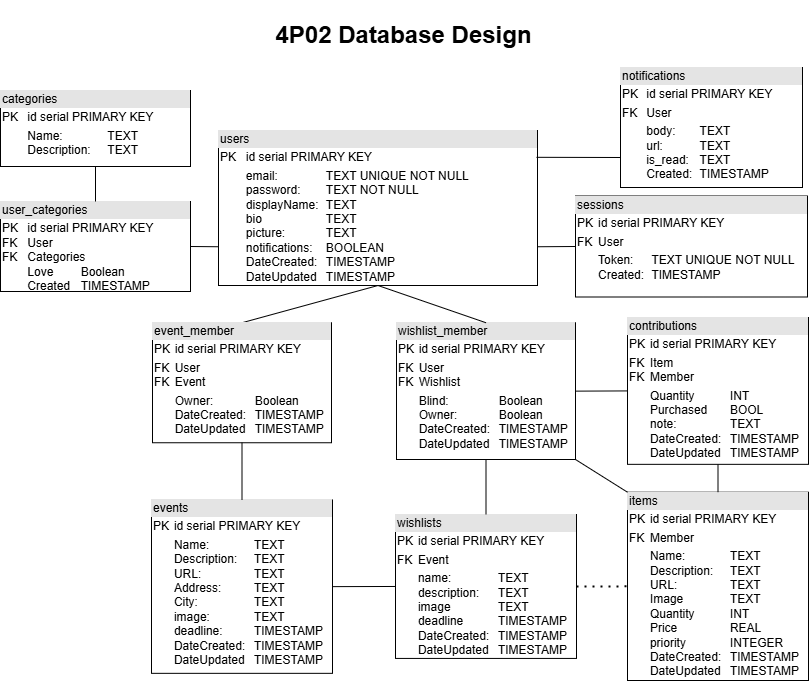

The diagram above was exported from draw.io. Its source (the exported page's mxGraphModel, read from the mxfile embedded in the PNG):
<mxGraphModel dx="1017" dy="1053" grid="1" gridSize="10" guides="1" tooltips="1" connect="1" arrows="1" fold="1" page="1" pageScale="1" pageWidth="827" pageHeight="1169" math="0" shadow="0">
  <root>
    <mxCell id="0" />
    <mxCell id="1" parent="0" />
    <mxCell id="YkZeL2ZCBzIvdvD2JWEx-32" value="&lt;div style=&quot;box-sizing: border-box; width: 100%; background: rgb(228, 228, 228); padding: 2px;&quot;&gt;users&lt;/div&gt;&lt;table style=&quot;width:100%;font-size:1em;&quot; cellpadding=&quot;2&quot; cellspacing=&quot;0&quot;&gt;&lt;tbody&gt;&lt;tr&gt;&lt;td&gt;PK&lt;/td&gt;&lt;td&gt;id serial PRIMARY KEY&lt;/td&gt;&lt;/tr&gt;&lt;tr&gt;&lt;td&gt;&lt;br&gt;&lt;/td&gt;&lt;td&gt;email:&amp;nbsp;&lt;span style=&quot;white-space: pre;&quot;&gt;&#09;&lt;/span&gt;&lt;span style=&quot;white-space: pre;&quot;&gt;&#09;&lt;/span&gt;TEXT UNIQUE NOT NULL&lt;br&gt;password:&lt;span style=&quot;white-space: pre;&quot;&gt;&#09;&lt;/span&gt;TEXT&amp;nbsp;NOT NULL&lt;br&gt;displayName:&lt;span style=&quot;white-space: pre;&quot;&gt;&#09;&lt;/span&gt;TEXT&lt;br&gt;bio&lt;span style=&quot;white-space: pre;&quot;&gt;&#09;&lt;/span&gt;&lt;span style=&quot;white-space: pre;&quot;&gt;&#09;&lt;/span&gt;&lt;span style=&quot;white-space: pre;&quot;&gt;&#09;&lt;/span&gt;TEXT&lt;br&gt;picture:&lt;span style=&quot;white-space: pre;&quot;&gt;&#09;&lt;/span&gt;&lt;span style=&quot;white-space: pre;&quot;&gt;&#09;&lt;/span&gt;TEXT&lt;br&gt;notifications:&lt;span style=&quot;white-space: pre;&quot;&gt;&#09;&lt;/span&gt;BOOLEAN&lt;br&gt;DateCreated:&lt;span style=&quot;white-space: pre;&quot;&gt;&#09;&lt;/span&gt;TIMESTAMP&lt;br&gt;DateUpdated&lt;span style=&quot;white-space: pre;&quot;&gt;&#09;&lt;/span&gt;TIMESTAMP&lt;/td&gt;&lt;/tr&gt;&lt;/tbody&gt;&lt;/table&gt;" style="verticalAlign=top;align=left;overflow=fill;html=1;whiteSpace=wrap;" parent="1" vertex="1">
      <mxGeometry x="228" y="130" width="319" height="155" as="geometry" />
    </mxCell>
    <mxCell id="YkZeL2ZCBzIvdvD2JWEx-33" value="&lt;div style=&quot;box-sizing: border-box; width: 100%; background: rgb(228, 228, 228); padding: 2px;&quot;&gt;items&lt;/div&gt;&lt;table style=&quot;width:100%;font-size:1em;&quot; cellpadding=&quot;2&quot; cellspacing=&quot;0&quot;&gt;&lt;tbody&gt;&lt;tr&gt;&lt;td&gt;PK&lt;/td&gt;&lt;td&gt;id serial PRIMARY KEY&lt;br&gt;&lt;/td&gt;&lt;/tr&gt;&lt;tr&gt;&lt;td&gt;FK&lt;/td&gt;&lt;td&gt;Member&lt;br&gt;&lt;/td&gt;&lt;/tr&gt;&lt;tr&gt;&lt;td&gt;&lt;br&gt;&lt;/td&gt;&lt;td&gt;Name:&lt;span style=&quot;white-space: pre;&quot;&gt;&#09;&lt;span style=&quot;white-space: pre;&quot;&gt;&#09;&lt;/span&gt;&lt;/span&gt;TEXT&lt;br&gt;Description:&lt;span style=&quot;white-space: pre;&quot;&gt;&#09;&lt;/span&gt;TEXT&lt;br&gt;URL:&lt;span style=&quot;white-space: pre;&quot;&gt;&#09;&lt;span style=&quot;white-space: pre;&quot;&gt;&#09;&lt;/span&gt;&lt;/span&gt;TEXT&lt;br&gt;Image&lt;span style=&quot;white-space: pre;&quot;&gt;&#09;&lt;/span&gt;&lt;span style=&quot;white-space: pre;&quot;&gt;&#09;&lt;/span&gt;TEXT&lt;br&gt;Quantity&lt;span style=&quot;white-space: pre;&quot;&gt;&#09;&lt;/span&gt;&lt;span style=&quot;white-space: pre;&quot;&gt;&#09;&lt;/span&gt;INT&lt;br&gt;Price&lt;span style=&quot;white-space: pre;&quot;&gt;&#09;&lt;/span&gt;&lt;span style=&quot;white-space: pre;&quot;&gt;&#09;&lt;/span&gt;REAL&lt;br&gt;priority&lt;span style=&quot;white-space: pre;&quot;&gt;&#09;&lt;/span&gt;&lt;span style=&quot;white-space: pre;&quot;&gt;&#09;&lt;/span&gt;INTEGER&lt;br&gt;DateCreated:&lt;span style=&quot;white-space: pre;&quot;&gt;&#09;&lt;/span&gt;TIMESTAMP&lt;br&gt;DateUpdated&lt;span style=&quot;white-space: pre;&quot;&gt;&#09;&lt;/span&gt;TIMESTAMP&lt;/td&gt;&lt;/tr&gt;&lt;/tbody&gt;&lt;/table&gt;" style="verticalAlign=top;align=left;overflow=fill;html=1;whiteSpace=wrap;" parent="1" vertex="1">
      <mxGeometry x="637" y="491.71" width="181" height="188.29" as="geometry" />
    </mxCell>
    <mxCell id="YkZeL2ZCBzIvdvD2JWEx-46" value="&lt;div style=&quot;box-sizing: border-box; width: 100%; background: rgb(228, 228, 228); padding: 2px;&quot;&gt;categories&lt;/div&gt;&lt;table style=&quot;width:100%;font-size:1em;&quot; cellpadding=&quot;2&quot; cellspacing=&quot;0&quot;&gt;&lt;tbody&gt;&lt;tr&gt;&lt;td&gt;PK&lt;br&gt;&lt;/td&gt;&lt;td&gt;id serial PRIMARY KEY&lt;br&gt;&lt;/td&gt;&lt;/tr&gt;&lt;tr&gt;&lt;td&gt;&lt;br&gt;&lt;/td&gt;&lt;td&gt;Name:&lt;span style=&quot;white-space: pre;&quot;&gt;&#09;&lt;span style=&quot;white-space: pre;&quot;&gt;&#09;&lt;/span&gt;&lt;/span&gt;TEXT&lt;br&gt;Description:&lt;span style=&quot;white-space: pre;&quot;&gt;&#09;&lt;/span&gt;TEXT&lt;br&gt;&lt;/td&gt;&lt;/tr&gt;&lt;tr&gt;&lt;td&gt;&lt;/td&gt;&lt;td&gt;&lt;br&gt;&lt;/td&gt;&lt;/tr&gt;&lt;/tbody&gt;&lt;/table&gt;" style="verticalAlign=top;align=left;overflow=fill;html=1;whiteSpace=wrap;" parent="1" vertex="1">
      <mxGeometry x="10" y="90" width="190" height="76" as="geometry" />
    </mxCell>
    <mxCell id="YkZeL2ZCBzIvdvD2JWEx-48" value="&lt;div style=&quot;box-sizing: border-box; width: 100%; background: rgb(228, 228, 228); padding: 2px;&quot;&gt;user_categories&lt;/div&gt;&lt;table style=&quot;width:100%;font-size:1em;&quot; cellpadding=&quot;2&quot; cellspacing=&quot;0&quot;&gt;&lt;tbody&gt;&lt;tr&gt;&lt;td&gt;PK&lt;br&gt;FK&lt;br&gt;FK&lt;br&gt;&lt;br&gt;&lt;br&gt;&lt;/td&gt;&lt;td&gt;id serial PRIMARY KEY&lt;br&gt;User&lt;br&gt;Categories&lt;br&gt;Love&lt;span style=&quot;white-space: pre;&quot;&gt;&#09;&lt;/span&gt;Boolean&lt;br&gt;Created&amp;nbsp;&lt;span style=&quot;white-space: pre;&quot;&gt;&#09;&lt;/span&gt;TIMESTAMP&lt;/td&gt;&lt;/tr&gt;&lt;tr&gt;&lt;td&gt;&lt;/td&gt;&lt;td&gt;&lt;br&gt;&lt;/td&gt;&lt;/tr&gt;&lt;/tbody&gt;&lt;/table&gt;" style="verticalAlign=top;align=left;overflow=fill;html=1;whiteSpace=wrap;" parent="1" vertex="1">
      <mxGeometry x="10" y="201" width="190" height="90" as="geometry" />
    </mxCell>
    <mxCell id="YkZeL2ZCBzIvdvD2JWEx-51" value="" style="endArrow=none;html=1;rounded=0;exitX=0;exitY=0.75;exitDx=0;exitDy=0;entryX=1;entryY=0.5;entryDx=0;entryDy=0;" parent="1" source="YkZeL2ZCBzIvdvD2JWEx-32" target="YkZeL2ZCBzIvdvD2JWEx-48" edge="1">
      <mxGeometry width="50" height="50" relative="1" as="geometry">
        <mxPoint x="759" y="618" as="sourcePoint" />
        <mxPoint x="559" y="838" as="targetPoint" />
      </mxGeometry>
    </mxCell>
    <mxCell id="YkZeL2ZCBzIvdvD2JWEx-52" value="" style="endArrow=none;html=1;rounded=0;entryX=0.5;entryY=1;entryDx=0;entryDy=0;exitX=0.5;exitY=0;exitDx=0;exitDy=0;" parent="1" source="YkZeL2ZCBzIvdvD2JWEx-48" target="YkZeL2ZCBzIvdvD2JWEx-46" edge="1">
      <mxGeometry width="50" height="50" relative="1" as="geometry">
        <mxPoint x="330" y="-14" as="sourcePoint" />
        <mxPoint x="380" y="-64" as="targetPoint" />
      </mxGeometry>
    </mxCell>
    <mxCell id="74I1PrQQdolkyrSYqhV1-5" value="&lt;div style=&quot;box-sizing: border-box; width: 100%; background: rgb(228, 228, 228); padding: 2px;&quot;&gt;sessions&lt;/div&gt;&lt;table style=&quot;width:100%;font-size:1em;&quot; cellpadding=&quot;2&quot; cellspacing=&quot;0&quot;&gt;&lt;tbody&gt;&lt;tr&gt;&lt;td&gt;PK&lt;/td&gt;&lt;td&gt;id serial PRIMARY KEY&lt;br&gt;&lt;/td&gt;&lt;/tr&gt;&lt;tr&gt;&lt;td&gt;FK&lt;br&gt;&lt;/td&gt;&lt;td&gt;User&lt;/td&gt;&lt;/tr&gt;&lt;tr&gt;&lt;td&gt;&lt;/td&gt;&lt;td&gt;Token:&lt;span style=&quot;white-space: pre;&quot;&gt;&lt;span style=&quot;white-space: pre;&quot;&gt;&#09;&lt;/span&gt;&lt;/span&gt;TEXT UNIQUE NOT NULL&lt;br&gt;Created:&amp;nbsp;&lt;span style=&quot;white-space: pre;&quot;&gt;&#09;&lt;/span&gt;TIMESTAMP&lt;/td&gt;&lt;/tr&gt;&lt;/tbody&gt;&lt;/table&gt;" style="verticalAlign=top;align=left;overflow=fill;html=1;whiteSpace=wrap;" parent="1" vertex="1">
      <mxGeometry x="585" y="195.5" width="232" height="101" as="geometry" />
    </mxCell>
    <mxCell id="74I1PrQQdolkyrSYqhV1-6" value="" style="endArrow=none;html=1;rounded=0;exitX=0;exitY=0.5;exitDx=0;exitDy=0;entryX=1;entryY=0.75;entryDx=0;entryDy=0;" parent="1" source="74I1PrQQdolkyrSYqhV1-5" target="YkZeL2ZCBzIvdvD2JWEx-32" edge="1">
      <mxGeometry width="50" height="50" relative="1" as="geometry">
        <mxPoint x="470" y="373" as="sourcePoint" />
        <mxPoint x="520" y="323" as="targetPoint" />
      </mxGeometry>
    </mxCell>
    <mxCell id="RcqJE7raZ5ugtFAX7M00-1" value="&lt;div style=&quot;box-sizing: border-box; width: 100%; background: rgb(228, 228, 228); padding: 2px;&quot;&gt;&lt;span style=&quot;color: light-dark(rgb(0, 0, 0), rgb(255, 255, 255));&quot;&gt;wishlist_m&lt;/span&gt;ember&lt;/div&gt;&lt;table style=&quot;width:100%;font-size:1em;&quot; cellpadding=&quot;2&quot; cellspacing=&quot;0&quot;&gt;&lt;tbody&gt;&lt;tr&gt;&lt;td&gt;PK&lt;/td&gt;&lt;td&gt;id serial PRIMARY KEY&lt;/td&gt;&lt;/tr&gt;&lt;tr&gt;&lt;td&gt;FK&lt;br&gt;FK&lt;/td&gt;&lt;td&gt;User&lt;br&gt;Wishlist&lt;br&gt;&lt;/td&gt;&lt;/tr&gt;&lt;tr&gt;&lt;td&gt;&lt;br&gt;&lt;/td&gt;&lt;td&gt;Blind: &lt;span style=&quot;white-space: pre;&quot;&gt;&#09;&lt;span style=&quot;white-space: pre;&quot;&gt;&#09;&lt;/span&gt;&lt;/span&gt;Boolean&lt;br&gt;Owner:&lt;span style=&quot;white-space: pre;&quot;&gt;&#09;&lt;/span&gt;&lt;span style=&quot;white-space: pre;&quot;&gt;&#09;&lt;/span&gt;Boolean&lt;br&gt;DateCreated:&lt;span style=&quot;white-space: pre;&quot;&gt;&#09;&lt;/span&gt;TIMESTAMP&lt;br&gt;DateUpdated&lt;span style=&quot;white-space: pre;&quot;&gt;&#09;&lt;/span&gt;TIMESTAMP&lt;/td&gt;&lt;/tr&gt;&lt;/tbody&gt;&lt;/table&gt;" style="verticalAlign=top;align=left;overflow=fill;html=1;whiteSpace=wrap;" parent="1" vertex="1">
      <mxGeometry x="406" y="322.25" width="179" height="136.75" as="geometry" />
    </mxCell>
    <mxCell id="RcqJE7raZ5ugtFAX7M00-5" value="" style="endArrow=none;html=1;rounded=0;entryX=0.5;entryY=0;entryDx=0;entryDy=0;exitX=0.5;exitY=1;exitDx=0;exitDy=0;" parent="1" source="YkZeL2ZCBzIvdvD2JWEx-32" target="RcqJE7raZ5ugtFAX7M00-1" edge="1">
      <mxGeometry width="50" height="50" relative="1" as="geometry">
        <mxPoint x="367.5" y="798" as="sourcePoint" />
        <mxPoint x="215" y="714" as="targetPoint" />
      </mxGeometry>
    </mxCell>
    <mxCell id="RcqJE7raZ5ugtFAX7M00-7" value="&lt;div style=&quot;box-sizing: border-box; width: 100%; background: rgb(228, 228, 228); padding: 2px;&quot;&gt;events&lt;/div&gt;&lt;table style=&quot;width:100%;font-size:1em;&quot; cellpadding=&quot;2&quot; cellspacing=&quot;0&quot;&gt;&lt;tbody&gt;&lt;tr&gt;&lt;td&gt;PK&lt;/td&gt;&lt;td&gt;id serial PRIMARY KEY&lt;br&gt;&lt;/td&gt;&lt;/tr&gt;&lt;tr&gt;&lt;td&gt;&lt;br&gt;&lt;/td&gt;&lt;td&gt;Name:&lt;span style=&quot;white-space: pre;&quot;&gt;&#09;&lt;span style=&quot;white-space: pre;&quot;&gt;&#09;&lt;/span&gt;&lt;/span&gt;TEXT&lt;br&gt;Description:&lt;span style=&quot;white-space: pre;&quot;&gt;&#09;&lt;/span&gt;TEXT&lt;br&gt;URL:&lt;span style=&quot;white-space: pre;&quot;&gt;&#09;&lt;span style=&quot;white-space: pre;&quot;&gt;&#09;&lt;/span&gt;&lt;/span&gt;TEXT&lt;br&gt;Address:&amp;nbsp;&lt;span style=&quot;white-space: pre;&quot;&gt;&#09;&lt;span style=&quot;white-space: pre;&quot;&gt;&#09;&lt;/span&gt;&lt;/span&gt;TEXT&lt;br&gt;City:&amp;nbsp;&lt;span style=&quot;white-space: pre;&quot;&gt;&#09;&lt;span style=&quot;white-space: pre;&quot;&gt;&#09;&lt;/span&gt;&lt;/span&gt;TEXT&lt;br&gt;image:&amp;nbsp;&lt;span style=&quot;white-space: pre;&quot;&gt;&#09;&lt;/span&gt;&lt;span style=&quot;white-space: pre;&quot;&gt;&#09;&lt;/span&gt;TEXT&lt;br&gt;deadline:&lt;span style=&quot;white-space: pre;&quot;&gt;&#09;&lt;/span&gt;&lt;span style=&quot;white-space: pre;&quot;&gt;&#09;&lt;/span&gt;TIMESTAMP&lt;br&gt;DateCreated:&lt;span style=&quot;white-space: pre;&quot;&gt;&#09;&lt;/span&gt;TIMESTAMP&lt;br&gt;DateUpdated&lt;span style=&quot;white-space: pre;&quot;&gt;&#09;&lt;/span&gt;TIMESTAMP&lt;/td&gt;&lt;/tr&gt;&lt;tr&gt;&lt;td&gt;&lt;br&gt;&lt;/td&gt;&lt;td&gt;&lt;br&gt;&lt;/td&gt;&lt;/tr&gt;&lt;/tbody&gt;&lt;/table&gt;" style="verticalAlign=top;align=left;overflow=fill;html=1;whiteSpace=wrap;" parent="1" vertex="1">
      <mxGeometry x="161" y="499.42999999999995" width="181" height="173.41" as="geometry" />
    </mxCell>
    <mxCell id="RcqJE7raZ5ugtFAX7M00-8" value="&lt;h1&gt;4P02 Database Design&lt;/h1&gt;" style="text;html=1;align=center;verticalAlign=middle;resizable=0;points=[];autosize=1;strokeColor=none;fillColor=none;shadow=0;" parent="1" vertex="1">
      <mxGeometry x="273" width="280" height="70" as="geometry" />
    </mxCell>
    <mxCell id="RcqJE7raZ5ugtFAX7M00-9" value="&lt;div style=&quot;box-sizing: border-box; width: 100%; background: rgb(228, 228, 228); padding: 2px;&quot;&gt;contributions&lt;/div&gt;&lt;table style=&quot;width:100%;font-size:1em;&quot; cellpadding=&quot;2&quot; cellspacing=&quot;0&quot;&gt;&lt;tbody&gt;&lt;tr&gt;&lt;td&gt;PK&lt;/td&gt;&lt;td&gt;id serial PRIMARY KEY&lt;br&gt;&lt;/td&gt;&lt;/tr&gt;&lt;tr&gt;&lt;td&gt;FK&lt;br&gt;FK&lt;/td&gt;&lt;td&gt;Item&lt;br&gt;Member&lt;/td&gt;&lt;/tr&gt;&lt;tr&gt;&lt;td&gt;&lt;br&gt;&lt;/td&gt;&lt;td&gt;Quantity&lt;span style=&quot;white-space: pre;&quot;&gt;&#09;&lt;/span&gt;&lt;span style=&quot;white-space: pre;&quot;&gt;&#09;&lt;/span&gt;INT&lt;br&gt;Purchased&lt;span style=&quot;white-space: pre;&quot;&gt;&#09;&lt;/span&gt;BOOL&lt;br&gt;note:&lt;span style=&quot;white-space: pre;&quot;&gt;&#09;&lt;/span&gt;&lt;span style=&quot;white-space: pre;&quot;&gt;&#09;&lt;/span&gt;TEXT&lt;br&gt;DateCreated:&lt;span style=&quot;white-space: pre;&quot;&gt;&#09;&lt;/span&gt;TIMESTAMP&lt;br&gt;DateUpdated&lt;span style=&quot;white-space: pre;&quot;&gt;&#09;&lt;/span&gt;TIMESTAMP&lt;/td&gt;&lt;/tr&gt;&lt;/tbody&gt;&lt;/table&gt;" style="verticalAlign=top;align=left;overflow=fill;html=1;whiteSpace=wrap;" parent="1" vertex="1">
      <mxGeometry x="637" y="317" width="181" height="146.84" as="geometry" />
    </mxCell>
    <mxCell id="RcqJE7raZ5ugtFAX7M00-11" value="&lt;div style=&quot;box-sizing: border-box; width: 100%; background: rgb(228, 228, 228); padding: 2px;&quot;&gt;wishlists&lt;/div&gt;&lt;table style=&quot;width:100%;font-size:1em;&quot; cellpadding=&quot;2&quot; cellspacing=&quot;0&quot;&gt;&lt;tbody&gt;&lt;tr&gt;&lt;td&gt;PK&lt;/td&gt;&lt;td&gt;id serial PRIMARY KEY&lt;br&gt;&lt;/td&gt;&lt;/tr&gt;&lt;tr&gt;&lt;td&gt;FK&lt;br&gt;&lt;/td&gt;&lt;td&gt;Event&lt;br&gt;&lt;/td&gt;&lt;/tr&gt;&lt;tr&gt;&lt;td&gt;&lt;br&gt;&lt;/td&gt;&lt;td&gt;name:&lt;span style=&quot;white-space: pre;&quot;&gt;&#09;&lt;span style=&quot;white-space: pre;&quot;&gt;&#09;&lt;/span&gt;&lt;/span&gt;TEXT&lt;br&gt;description:&lt;span style=&quot;white-space: pre;&quot;&gt;&#09;&lt;/span&gt;TEXT&lt;br&gt;image &lt;span style=&quot;white-space: pre;&quot;&gt;&#09;&lt;/span&gt;&lt;span style=&quot;white-space: pre;&quot;&gt;&#09;&lt;/span&gt;TEXT&lt;br&gt;deadline&lt;span style=&quot;white-space: pre;&quot;&gt;&#09;&lt;/span&gt;&lt;span style=&quot;white-space: pre;&quot;&gt;&#09;&lt;/span&gt;TIMESTAMP&lt;br&gt;DateCreated:&lt;span style=&quot;white-space: pre;&quot;&gt;&#09;&lt;/span&gt;TIMESTAMP&lt;br&gt;DateUpdated&lt;span style=&quot;white-space: pre;&quot;&gt;&#09;&lt;/span&gt;TIMESTAMP&lt;br&gt;&lt;br&gt;&lt;/td&gt;&lt;/tr&gt;&lt;/tbody&gt;&lt;/table&gt;" style="verticalAlign=top;align=left;overflow=fill;html=1;whiteSpace=wrap;" parent="1" vertex="1">
      <mxGeometry x="405" y="514" width="181" height="143.93" as="geometry" />
    </mxCell>
    <mxCell id="RcqJE7raZ5ugtFAX7M00-13" value="" style="endArrow=none;html=1;rounded=0;entryX=0.5;entryY=1;entryDx=0;entryDy=0;exitX=0.5;exitY=0;exitDx=0;exitDy=0;" parent="1" source="YkZeL2ZCBzIvdvD2JWEx-33" target="RcqJE7raZ5ugtFAX7M00-9" edge="1">
      <mxGeometry width="50" height="50" relative="1" as="geometry">
        <mxPoint x="747" y="454.75" as="sourcePoint" />
        <mxPoint x="508" y="559.5" as="targetPoint" />
      </mxGeometry>
    </mxCell>
    <mxCell id="RcqJE7raZ5ugtFAX7M00-14" value="" style="endArrow=none;html=1;rounded=0;entryX=1;entryY=0.5;entryDx=0;entryDy=0;exitX=0;exitY=0.5;exitDx=0;exitDy=0;" parent="1" source="RcqJE7raZ5ugtFAX7M00-11" target="RcqJE7raZ5ugtFAX7M00-7" edge="1">
      <mxGeometry width="50" height="50" relative="1" as="geometry">
        <mxPoint x="713" y="544.25" as="sourcePoint" />
        <mxPoint x="440.75" y="679" as="targetPoint" />
      </mxGeometry>
    </mxCell>
    <mxCell id="RcqJE7raZ5ugtFAX7M00-15" value="" style="endArrow=none;html=1;rounded=0;entryX=1;entryY=0.5;entryDx=0;entryDy=0;exitX=0;exitY=0.5;exitDx=0;exitDy=0;" parent="1" source="RcqJE7raZ5ugtFAX7M00-9" target="RcqJE7raZ5ugtFAX7M00-1" edge="1">
      <mxGeometry width="50" height="50" relative="1" as="geometry">
        <mxPoint x="711" y="541.5" as="sourcePoint" />
        <mxPoint x="612" y="541.5" as="targetPoint" />
      </mxGeometry>
    </mxCell>
    <mxCell id="RcqJE7raZ5ugtFAX7M00-16" value="" style="endArrow=none;html=1;rounded=0;entryX=0.5;entryY=1;entryDx=0;entryDy=0;exitX=0.5;exitY=0;exitDx=0;exitDy=0;" parent="1" source="RcqJE7raZ5ugtFAX7M00-11" target="RcqJE7raZ5ugtFAX7M00-1" edge="1">
      <mxGeometry width="50" height="50" relative="1" as="geometry">
        <mxPoint x="711" y="562" as="sourcePoint" />
        <mxPoint x="592" y="562" as="targetPoint" />
      </mxGeometry>
    </mxCell>
    <mxCell id="RcqJE7raZ5ugtFAX7M00-17" value="" style="endArrow=none;html=1;rounded=0;entryX=1;entryY=1;entryDx=0;entryDy=0;exitX=0;exitY=0;exitDx=0;exitDy=0;" parent="1" source="YkZeL2ZCBzIvdvD2JWEx-33" target="RcqJE7raZ5ugtFAX7M00-1" edge="1">
      <mxGeometry width="50" height="50" relative="1" as="geometry">
        <mxPoint x="711" y="393" as="sourcePoint" />
        <mxPoint x="580" y="394" as="targetPoint" />
      </mxGeometry>
    </mxCell>
    <mxCell id="RcqJE7raZ5ugtFAX7M00-18" value="" style="endArrow=none;html=1;rounded=0;entryX=0.5;entryY=0;entryDx=0;entryDy=0;exitX=0.5;exitY=1;exitDx=0;exitDy=0;" parent="1" source="YkZeL2ZCBzIvdvD2JWEx-32" target="GdbT1oHBHeOazo6q2Ie0-1" edge="1">
      <mxGeometry width="50" height="50" relative="1" as="geometry">
        <mxPoint x="380" y="289" as="sourcePoint" />
        <mxPoint x="380" y="336" as="targetPoint" />
      </mxGeometry>
    </mxCell>
    <mxCell id="GdbT1oHBHeOazo6q2Ie0-1" value="&lt;div style=&quot;box-sizing: border-box; width: 100%; background: rgb(228, 228, 228); padding: 2px;&quot;&gt;&lt;span style=&quot;color: light-dark(rgb(0, 0, 0), rgb(255, 255, 255));&quot;&gt;event_m&lt;/span&gt;ember&lt;/div&gt;&lt;table style=&quot;width:100%;font-size:1em;&quot; cellpadding=&quot;2&quot; cellspacing=&quot;0&quot;&gt;&lt;tbody&gt;&lt;tr&gt;&lt;td&gt;PK&lt;/td&gt;&lt;td&gt;id serial PRIMARY KEY&lt;/td&gt;&lt;/tr&gt;&lt;tr&gt;&lt;td&gt;FK&lt;br&gt;FK&lt;/td&gt;&lt;td&gt;User&lt;br&gt;Event&lt;br&gt;&lt;/td&gt;&lt;/tr&gt;&lt;tr&gt;&lt;td&gt;&lt;br&gt;&lt;/td&gt;&lt;td&gt;Owner:&lt;span style=&quot;white-space: pre;&quot;&gt;&#09;&lt;/span&gt;&lt;span style=&quot;white-space: pre;&quot;&gt;&#09;&lt;/span&gt;Boolean&lt;br&gt;DateCreated:&lt;span style=&quot;white-space: pre;&quot;&gt;&#09;&lt;/span&gt;TIMESTAMP&lt;br&gt;DateUpdated&lt;span style=&quot;white-space: pre;&quot;&gt;&#09;&lt;/span&gt;TIMESTAMP&lt;/td&gt;&lt;/tr&gt;&lt;/tbody&gt;&lt;/table&gt;" style="verticalAlign=top;align=left;overflow=fill;html=1;whiteSpace=wrap;" parent="1" vertex="1">
      <mxGeometry x="162" y="322.24999999999994" width="179" height="120" as="geometry" />
    </mxCell>
    <mxCell id="GdbT1oHBHeOazo6q2Ie0-2" value="" style="endArrow=none;html=1;rounded=0;entryX=0.5;entryY=1;entryDx=0;entryDy=0;exitX=0.5;exitY=0;exitDx=0;exitDy=0;" parent="1" source="RcqJE7raZ5ugtFAX7M00-7" target="GdbT1oHBHeOazo6q2Ie0-1" edge="1">
      <mxGeometry width="50" height="50" relative="1" as="geometry">
        <mxPoint x="287" y="286.84" as="sourcePoint" />
        <mxPoint x="257" y="331.84" as="targetPoint" />
      </mxGeometry>
    </mxCell>
    <mxCell id="GdbT1oHBHeOazo6q2Ie0-3" value="" style="endArrow=none;dashed=1;html=1;dashPattern=1 3;strokeWidth=2;rounded=0;exitX=1;exitY=0.5;exitDx=0;exitDy=0;entryX=0;entryY=0.5;entryDx=0;entryDy=0;" parent="1" source="RcqJE7raZ5ugtFAX7M00-11" target="YkZeL2ZCBzIvdvD2JWEx-33" edge="1">
      <mxGeometry width="50" height="50" relative="1" as="geometry">
        <mxPoint x="470" y="440" as="sourcePoint" />
        <mxPoint x="520" y="390" as="targetPoint" />
      </mxGeometry>
    </mxCell>
    <mxCell id="MWYMt_vNlOxOhDTvcgvl-1" value="&lt;div style=&quot;box-sizing: border-box; width: 100%; background: rgb(228, 228, 228); padding: 2px;&quot;&gt;notifications&lt;/div&gt;&lt;table style=&quot;width:100%;font-size:1em;&quot; cellpadding=&quot;2&quot; cellspacing=&quot;0&quot;&gt;&lt;tbody&gt;&lt;tr&gt;&lt;td&gt;PK&lt;/td&gt;&lt;td&gt;id serial PRIMARY KEY&lt;br&gt;&lt;/td&gt;&lt;/tr&gt;&lt;tr&gt;&lt;td&gt;FK&lt;br&gt;&lt;/td&gt;&lt;td&gt;User&lt;/td&gt;&lt;/tr&gt;&lt;tr&gt;&lt;td&gt;&lt;/td&gt;&lt;td&gt;body:&lt;span style=&quot;white-space: pre;&quot;&gt;&lt;span style=&quot;white-space: pre;&quot;&gt;&#09;&lt;/span&gt;&lt;/span&gt;TEXT&lt;br&gt;url:&lt;span style=&quot;white-space: pre;&quot;&gt;&#09;&lt;/span&gt;&lt;span style=&quot;white-space: pre;&quot;&gt;&#09;&lt;/span&gt;TEXT&lt;br&gt;is_read:&lt;span style=&quot;white-space: pre;&quot;&gt;&#09;&lt;/span&gt;TEXT&lt;br&gt;Created:&amp;nbsp;&lt;span style=&quot;white-space: pre;&quot;&gt;&#09;&lt;/span&gt;TIMESTAMP&lt;/td&gt;&lt;/tr&gt;&lt;/tbody&gt;&lt;/table&gt;" style="verticalAlign=top;align=left;overflow=fill;html=1;whiteSpace=wrap;" vertex="1" parent="1">
      <mxGeometry x="630" y="67" width="182" height="120" as="geometry" />
    </mxCell>
    <mxCell id="MWYMt_vNlOxOhDTvcgvl-3" value="" style="endArrow=none;html=1;rounded=0;exitX=0;exitY=0.75;exitDx=0;exitDy=0;entryX=0.997;entryY=0.173;entryDx=0;entryDy=0;entryPerimeter=0;" edge="1" parent="1" source="MWYMt_vNlOxOhDTvcgvl-1" target="YkZeL2ZCBzIvdvD2JWEx-32">
      <mxGeometry width="50" height="50" relative="1" as="geometry">
        <mxPoint x="578" y="256" as="sourcePoint" />
        <mxPoint x="550" y="157" as="targetPoint" />
      </mxGeometry>
    </mxCell>
  </root>
</mxGraphModel>